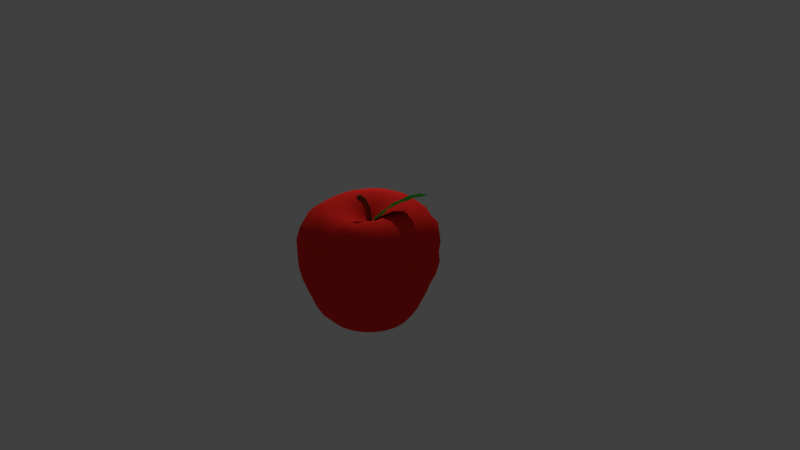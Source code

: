# Source: apple3.blend  (saved by Blender 2.78.0; exported with 4.5.12 LTS)
import bpy
from mathutils import Matrix  # noqa: F401  (used for matrix-valued properties, if any)

bpy.ops.wm.read_factory_settings(use_empty=True)
scene = bpy.context.scene
scene.name = 'Scene'

# ---- collections
col_collection_1 = bpy.data.collections.new('Collection 1'); scene.collection.children.link(col_collection_1)
col_collection_1.hide_render = True
col_collection_1.hide_viewport = True
col_collection_9 = bpy.data.collections.new('Collection 9'); scene.collection.children.link(col_collection_9)

# ---- materials (node trees are filled in below, after node groups)
mat_omena = bpy.data.materials.new('Omena')
mat_omena.alpha_threshold = 0.0
mat_omena.use_transparent_shadow = False
mat_omena.diffuse_color = (0.9699, 0.02793, 0.02136, 1.0)
mat_omena.roughness = 0.5
mat_omena.specular_intensity = 0.744
mat_lehti = bpy.data.materials.new('Lehti')
mat_lehti.alpha_threshold = 0.0
mat_lehti.use_transparent_shadow = False
mat_lehti.diffuse_color = (0.02669, 0.1845, 0.02212, 1.0)
mat_lehti.specular_color = (1.0, 0.9425, 0.855)
mat_lehti.roughness = 0.5
mat_lehti.specular_intensity = 0.2
mat_oksa = bpy.data.materials.new('oksa')
mat_oksa.alpha_threshold = 0.0
mat_oksa.use_transparent_shadow = False
mat_oksa.diffuse_color = (0.2598, 0.07428, 0.0341, 1.0)
mat_oksa.roughness = 0.5
mat_oksa.specular_intensity = 0.0

# ---- material node trees

# ---- world
world_world = bpy.data.worlds.new('World'); scene.world = world_world
world_world.color = (0.05088, 0.05088, 0.05088)
world_world.use_sun_shadow = False
world_world.sun_shadow_jitter_overblur = 0.0
world_world.cycles.sampling_method = 'MANUAL'

# ---- cameras
cam_camera = bpy.data.cameras.new('Camera')
cam_camera.clip_end = 100.0
cam_camera.lens = 35.0
cam_camera.sensor_width = 32.0
cam_camera.sensor_height = 18.0
cam_camera.ortho_scale = 7.314
cam_camera.dof.focus_distance = 0.0
cam_camera.dof.aperture_fstop = 128.0

# ---- lights
light_point = bpy.data.lights.new('Point', 'POINT')
light_point.transmission_factor = 0.0
light_point.energy = 200.0
light_point.shadow_buffer_clip_start = 0.5
light_point.shadow_soft_size = 0.1
light_point.shadow_maximum_resolution = 0.006
light_point.use_absolute_resolution = True

# ---- meshes
me_sphere_001 = bpy.data.meshes.new('Sphere.001')
me_sphere_001.from_pydata([(-1.935e-06, 0.0001259, -0.9209), (0.021, 0.1044, 0.4832), (0.05653, 0.2972, 0.5873), (0.09051, 0.4704, 0.6357), (0.1282, 0.6413, 0.6323), (0.1529, 0.7678, 0.5163), (0.1749, 0.8787, 0.374), (0.1826, 0.9112, 0.1956), (0.1752, 0.8728, 0.008358), (0.1649, 0.8183, -0.1742), (0.1544, 0.7673, -0.3537), (0.1441, 0.7251, -0.5303), (0.134, 0.6737, -0.6994), (0.1084, 0.5449, -0.8315), (0.07441, 0.3741, -0.921), (0.03651, 0.1836, -0.9212), (0.03802, 0.09454, 0.4975), (0.11, 0.2811, 0.5908), (0.1791, 0.4469, 0.6326), (0.2512, 0.604, 0.6319), (0.3004, 0.7304, 0.5205), (0.3305, 0.8004, 0.3645), (0.3451, 0.8371, 0.1908), (0.3321, 0.8031, 0.00884), (0.3219, 0.7713, -0.1745), (0.3067, 0.7322, -0.3547), (0.2844, 0.6845, -0.5287), (0.2595, 0.6301, -0.6949), (0.2124, 0.5128, -0.8311), (0.146, 0.3524, -0.9209), (0.07162, 0.173, -0.9211), (0.05523, 0.08337, 0.5062), (0.1607, 0.2556, 0.5944), (0.2618, 0.3985, 0.6432), (0.3652, 0.5448, 0.6342), (0.4311, 0.6463, 0.5129), (0.4974, 0.7455, 0.3752), (0.5015, 0.7534, 0.1937), (0.4833, 0.7205, 0.008937), (0.467, 0.6939, -0.175), (0.4555, 0.6802, -0.3587), (0.424, 0.6352, -0.5328), (0.3731, 0.5586, -0.6904), (0.3078, 0.4606, -0.8303), (0.2119, 0.3171, -0.9208), (0.104, 0.1557, -0.9211), (0.07145, 0.0714, 0.5078), (0.2055, 0.2155, 0.6031), (0.3331, 0.333, 0.6529), (0.4627, 0.4618, 0.6307), (0.5494, 0.5473, 0.5131), (0.6256, 0.6245, 0.3718), (0.645, 0.6435, 0.1942), (0.628, 0.6247, 0.007753), (0.6052, 0.6033, -0.1766), (0.5646, 0.5679, -0.3539), (0.5139, 0.5185, -0.5235), (0.4622, 0.4636, -0.6846), (0.3925, 0.3925, -0.8311), (0.2697, 0.2696, -0.9208), (0.1323, 0.1324, -0.921), (0.08576, 0.05849, 0.5015), (0.2403, 0.1689, 0.6101), (0.39, 0.2593, 0.6525), (0.5403, 0.3602, 0.6246), (0.6722, 0.4499, 0.5363), (0.7202, 0.4802, 0.3684), (0.7461, 0.4988, 0.1908), (0.7648, 0.5122, 0.006156), (0.7271, 0.4867, -0.1796), (0.6595, 0.4412, -0.3526), (0.5965, 0.3996, -0.5206), (0.5335, 0.3575, -0.6808), (0.4613, 0.3083, -0.831), (0.317, 0.2118, -0.9207), (0.1556, 0.104, -0.921), (0.09579, 0.04232, 0.4967), (0.2637, 0.1181, 0.6071), (0.4325, 0.1776, 0.6518), (0.5982, 0.2462, 0.621), (0.7292, 0.3007, 0.5199), (0.8324, 0.3448, 0.3771), (0.8425, 0.3505, 0.1949), (0.8255, 0.3432, 0.007594), (0.8003, 0.3315, -0.1781), (0.7475, 0.3092, -0.3566), (0.6758, 0.2791, -0.5242), (0.6, 0.2486, -0.6832), (0.5127, 0.2124, -0.831), (0.3522, 0.1459, -0.9205), (0.1728, 0.07165, -0.9209), (0.1015, 0.02325, 0.4983), (0.2759, 0.06347, 0.6033), (0.4587, 0.08956, 0.6551), (0.6328, 0.124, 0.6176), (0.7684, 0.1503, 0.5192), (0.86, 0.1696, 0.3705), (0.8956, 0.1755, 0.194), (0.8831, 0.1748, 0.0074), (0.859, 0.1713, -0.1788), (0.8179, 0.1644, -0.3613), (0.7465, 0.151, -0.5325), (0.6524, 0.1306, -0.6886), (0.5442, 0.1082, -0.831), (0.3739, 0.07437, -0.9204), (0.1834, 0.03655, -0.9209), (0.1045, 0.002993, 0.5043), (0.2811, 0.005826, 0.611), (0.467, -0.002095, 0.6511), (0.6388, -0.001648, 0.609), (0.7735, -0.001219, 0.5043), (0.8614, -0.002695, 0.3603), (0.9095, -0.002837, 0.1882), (0.9323, 0.004144, 0.005646), (0.8827, 0.003406, -0.1801), (0.8235, 0.001091, -0.3595), (0.7543, -0.000683, -0.5315), (0.6796, -0.0002681, -0.695), (0.5556, -3.293e-07, -0.8315), (0.3811, -1.869e-07, -0.9203), (0.187, 6.062e-05, -0.9208), (0.116, -0.02136, 0.509), (0.2748, -0.05413, 0.6118), (0.4577, -0.09381, 0.6507), (0.6261, -0.1263, 0.6082), (0.7554, -0.1507, 0.5042), (0.8269, -0.1649, 0.3508), (0.9273, -0.1852, 0.1925), (0.9059, -0.1815, 0.005795), (0.8585, -0.173, -0.1797), (0.8017, -0.1624, -0.3595), (0.7341, -0.1485, -0.5312), (0.6629, -0.133, -0.6943), (0.5449, -0.1084, -0.8315), (0.3738, -0.07434, -0.9201), (0.1834, -0.03642, -0.9208), (0.1151, -0.0489, 0.5113), (0.2566, -0.1124, 0.6023), (0.4327, -0.1823, 0.6551), (0.5935, -0.248, 0.6138), (0.7159, -0.2958, 0.5142), (0.79, -0.3266, 0.3605), (0.8649, -0.3566, 0.1922), (0.8805, -0.3684, 0.003004), (0.8169, -0.3416, -0.1808), (0.7554, -0.3153, -0.3596), (0.6888, -0.2881, -0.5296), (0.615, -0.2559, -0.6903), (0.5133, -0.2126, -0.8315), (0.352, -0.1458, -0.92), (0.1727, -0.07149, -0.9207), (0.1003, -0.07172, 0.5186), (0.2321, -0.1627, 0.6018), (0.3916, -0.2649, 0.6605), (0.5368, -0.3612, 0.6188), (0.6512, -0.4371, 0.5228), (0.7174, -0.4808, 0.3688), (0.7554, -0.5037, 0.1928), (0.7623, -0.5078, 0.006327), (0.7274, -0.4853, -0.1795), (0.6853, -0.457, -0.3602), (0.6447, -0.4284, -0.5366), (0.5687, -0.3787, -0.6957), (0.4619, -0.3086, -0.8314), (0.3167, -0.2116, -0.9198), (0.1554, -0.1038, -0.9207), (0.08093, -0.09199, 0.5294), (0.2012, -0.2059, 0.6082), (0.3332, -0.3362, 0.6581), (0.4567, -0.4604, 0.6198), (0.5477, -0.5534, 0.5169), (0.6152, -0.6187, 0.3698), (0.6543, -0.6561, 0.1951), (0.6326, -0.6339, 0.008069), (0.6063, -0.6076, -0.1768), (0.576, -0.5755, -0.3572), (0.5352, -0.5319, -0.5298), (0.4726, -0.4725, -0.6896), (0.3922, -0.3922, -0.8308), (0.2693, -0.2693, -0.9197), (0.1322, -0.1321, -0.9206), (0.06227, -0.1096, 0.5282), (0.1599, -0.2429, 0.6023), (0.2627, -0.3948, 0.6536), (0.3609, -0.5457, 0.6282), (0.4239, -0.6419, 0.51), (0.4936, -0.7406, 0.3769), (0.5018, -0.7545, 0.1929), (0.5035, -0.7593, 0.007914), (0.4818, -0.7269, -0.1776), (0.4579, -0.6877, -0.3584), (0.417, -0.6255, -0.5287), (0.3676, -0.5537, -0.688), (0.3085, -0.4617, -0.8312), (0.2116, -0.3167, -0.9196), (0.1038, -0.1553, -0.9206), (0.04323, -0.1204, 0.5153), (0.1115, -0.2717, 0.5931), (0.1829, -0.4432, 0.6547), (0.2531, -0.6161, 0.6446), (0.2977, -0.7306, 0.5265), (0.3381, -0.822, 0.3773), (0.3446, -0.8416, 0.1921), (0.3567, -0.8606, 0.006243), (0.341, -0.8256, -0.1798), (0.3166, -0.7677, -0.3592), (0.2908, -0.7056, -0.5323), (0.2591, -0.6289, -0.6942), (0.2126, -0.5133, -0.8315), (0.1457, -0.3518, -0.9196), (0.07151, -0.1726, -0.9205), (0.02459, -0.1339, 0.5044), (0.05802, -0.2934, 0.6008), (0.09341, -0.4725, 0.6493), (0.1285, -0.6506, 0.6362), (0.153, -0.773, 0.5218), (0.176, -0.8903, 0.3804), (0.1764, -0.9036, 0.194), (0.1787, -0.8972, 0.007298), (0.1713, -0.8634, -0.1788), (0.1614, -0.8151, -0.3605), (0.1532, -0.7613, -0.5374), (0.135, -0.6743, -0.6981), (0.1084, -0.5449, -0.8315), (0.07429, -0.3735, -0.9195), (0.03645, -0.1832, -0.9205), (-0.0004157, -0.1332, 0.4978), (-0.0001761, -0.303, 0.6084), (-0.0003993, -0.4813, 0.6448), (-0.0003965, -0.6572, 0.6261), (-5.42e-05, -0.7759, 0.5104), (-0.0005671, -0.9075, 0.3801), (-0.00192, -0.9232, 0.1944), (-5.907e-05, -0.9243, 0.006734), (-0.0001708, -0.8904, -0.1802), (-0.0002483, -0.8411, -0.3629), (-0.0002762, -0.7727, -0.5363), (-0.0003242, -0.6752, -0.6928), (-1.094e-08, -0.5556, -0.8315), (-1.956e-06, -0.3808, -0.9195), (-5.23e-06, -0.1868, -0.9205), (-0.02618, -0.1333, 0.4989), (-0.05829, -0.2929, 0.6002), (-0.09409, -0.4716, 0.6482), (-0.1292, -0.6498, 0.6352), (-0.1535, -0.7748, 0.5233), (-0.1765, -0.8893, 0.3802), (-0.178, -0.8974, 0.1938), (-0.1797, -0.8999, 0.00714), (-0.1722, -0.865, -0.179), (-0.1622, -0.8156, -0.3605), (-0.1537, -0.7603, -0.5371), (-0.1353, -0.6726, -0.6974), (-0.1084, -0.5449, -0.8315), (-0.07429, -0.3735, -0.9195), (-0.03646, -0.1832, -0.9205), (9.255e-05, 0.003948, 0.4027), (-0.05151, -0.1234, 0.5014), (-0.1118, -0.2715, 0.593), (-0.1836, -0.4426, 0.6542), (-0.254, -0.6164, 0.6455), (-0.3003, -0.7331, 0.5286), (-0.3408, -0.8253, 0.3778), (-0.3476, -0.8451, 0.1923), (-0.3573, -0.8603, 0.006208), (-0.3418, -0.825, -0.1798), (-0.3175, -0.7671, -0.3591), (-0.2911, -0.7043, -0.5319), (-0.2589, -0.6271, -0.6936), (-0.2126, -0.5133, -0.8315), (-0.1457, -0.3518, -0.9196), (-0.07152, -0.1726, -0.9205), (-0.08328, -0.1103, 0.512), (-0.1603, -0.2429, 0.6027), (-0.2637, -0.395, 0.6546), (-0.3623, -0.5461, 0.6299), (-0.4237, -0.6394, 0.5091), (-0.4927, -0.7375, 0.3767), (-0.5009, -0.7507, 0.1927), (-0.5037, -0.7583, 0.007877), (-0.4832, -0.7271, -0.1776), (-0.4602, -0.689, -0.3587), (-0.4178, -0.625, -0.5286), (-0.3671, -0.5515, -0.6871), (-0.3085, -0.4617, -0.8312), (-0.2116, -0.3167, -0.9196), (-0.1038, -0.1553, -0.9205), (-0.1032, -0.0948, 0.5132), (-0.2017, -0.2058, 0.6086), (-0.3343, -0.3362, 0.6593), (-0.4568, -0.4591, 0.6186), (-0.5494, -0.5537, 0.5177), (-0.6161, -0.6184, 0.3701), (-0.6551, -0.6559, 0.1952), (-0.6327, -0.6326, 0.00807), (-0.6068, -0.6067, -0.1768), (-0.5771, -0.5751, -0.3572), (-0.5358, -0.5311, -0.5297), (-0.4714, -0.4703, -0.6888), (-0.3922, -0.3922, -0.8308), (-0.2693, -0.2693, -0.9197), (-0.1322, -0.1321, -0.9206), (-0.1185, -0.07462, 0.5087), (-0.2322, -0.1621, 0.6021), (-0.3923, -0.2644, 0.6615), (-0.5363, -0.3596, 0.6169), (-0.6507, -0.4356, 0.5216), (-0.7179, -0.4801, 0.3689), (-0.7574, -0.5038, 0.1931), (-0.7617, -0.5062, 0.006345), (-0.7274, -0.484, -0.1795), (-0.6866, -0.4566, -0.3604), (-0.6461, -0.4283, -0.5368), (-0.5682, -0.3776, -0.6953), (-0.4619, -0.3086, -0.8314), (-0.3168, -0.2116, -0.9199), (-0.1554, -0.1038, -0.9206), (-0.1331, -0.04577, 0.5153), (-0.2564, -0.1117, 0.6021), (-0.4331, -0.1816, 0.6555), (-0.5937, -0.2471, 0.6134), (-0.7176, -0.2957, 0.5155), (-0.7945, -0.3268, 0.3623), (-0.8652, -0.356, 0.1925), (-0.8815, -0.3684, 0.002992), (-0.8173, -0.3409, -0.1808), (-0.7552, -0.3142, -0.3595), (-0.6887, -0.287, -0.5295), (-0.6157, -0.2554, -0.6905), (-0.5133, -0.2126, -0.8315), (-0.352, -0.1458, -0.9199), (-0.1727, -0.07148, -0.9207), (-0.1405, -0.01063, 0.5155), (-0.2789, -0.02521, 0.5973), (-0.4569, -0.09283, 0.6497), (-0.6261, -0.1255, 0.6082), (-0.7578, -0.15, 0.506), (-0.8293, -0.1647, 0.351), (-0.9258, -0.1846, 0.1917), (-0.9069, -0.1813, 0.005824), (-0.8592, -0.1725, -0.1797), (-0.8011, -0.1613, -0.3593), (-0.7312, -0.1465, -0.5303), (-0.6616, -0.1319, -0.6938), (-0.5449, -0.1084, -0.8315), (-0.3738, -0.07434, -0.9201), (-0.1834, -0.03641, -0.9208), (-0.1387, 0.02207, 0.5069), (-0.2781, 0.05841, 0.6013), (-0.465, -0.001071, 0.6484), (-0.6372, -0.0006995, 0.607), (-0.7717, -5.569e-05, 0.5019), (-0.8596, -0.002079, 0.3587), (-0.9103, -0.002367, 0.1881), (-0.9338, 0.004478, 0.00562), (-0.8829, 0.004055, -0.18), (-0.8222, 0.002066, -0.3594), (-0.7535, 0.000309, -0.5314), (-0.6808, 0.0002347, -0.6955), (-0.5556, -2.247e-07, -0.8315), (-0.3811, 2.703e-06, -0.9202), (-0.187, 6.737e-05, -0.9209), (-0.1308, 0.03715, 0.5092), (-0.2722, 0.07436, 0.6059), (-0.4568, 0.09038, 0.6501), (-0.6307, 0.1246, 0.615), (-0.77, 0.1512, 0.5185), (-0.8558, 0.1693, 0.3676), (-0.8933, 0.1759, 0.1935), (-0.8844, 0.1755, 0.007442), (-0.859, 0.1718, -0.1788), (-0.8181, 0.1652, -0.3613), (-0.7471, 0.1515, -0.5327), (-0.6538, 0.1313, -0.689), (-0.5442, 0.1083, -0.831), (-0.3739, 0.07437, -0.9204), (-0.1835, 0.03656, -0.9209), (-0.1101, 0.05019, 0.5006), (-0.2622, 0.1185, 0.6054), (-0.4309, 0.1782, 0.6503), (-0.5969, 0.2466, 0.6196), (-0.7303, 0.3019, 0.5211), (-0.8329, 0.3454, 0.3773), (-0.8421, 0.3511, 0.1949), (-0.8251, 0.3437, 0.007682), (-0.7986, 0.3317, -0.178), (-0.7475, 0.3104, -0.3568), (-0.6771, 0.2807, -0.5247), (-0.6027, 0.2508, -0.6843), (-0.5127, 0.2124, -0.831), (-0.3522, 0.1459, -0.9205), (-0.1728, 0.07165, -0.9209), (-0.08819, 0.06146, 0.4955), (-0.2389, 0.1692, 0.6088), (-0.3888, 0.2597, 0.6516), (-0.5395, 0.3605, 0.6238), (-0.6704, 0.4493, 0.5346), (-0.7191, 0.4804, 0.368), (-0.7453, 0.4992, 0.1908), (-0.7632, 0.5122, 0.006214), (-0.7255, 0.4869, -0.1795), (-0.6592, 0.4424, -0.3527), (-0.5971, 0.4011, -0.5208), (-0.5347, 0.3589, -0.6812), (-0.4612, 0.3082, -0.8309), (-0.317, 0.2118, -0.9207), (-0.1556, 0.104, -0.921), (-0.07615, 0.07664, 0.4949), (-0.2042, 0.2159, 0.6022), (-0.332, 0.3334, 0.6524), (-0.462, 0.462, 0.6301), (-0.5489, 0.5478, 0.5129), (-0.6246, 0.6245, 0.3717), (-0.6441, 0.6437, 0.1942), (-0.6282, 0.6281, 0.007694), (-0.605, 0.6057, -0.1767), (-0.5635, 0.5683, -0.3538), (-0.5131, 0.519, -0.5235), (-0.4609, 0.4633, -0.6842), (-0.3925, 0.3925, -0.8311), (-0.2696, 0.2697, -0.9208), (-0.1323, 0.1324, -0.921), (-0.06095, 0.08953, 0.4914), (-0.1587, 0.247, 0.5829), (-0.2608, 0.399, 0.6432), (-0.3646, 0.5451, 0.6341), (-0.4291, 0.6445, 0.5116), (-0.4974, 0.7463, 0.3756), (-0.5006, 0.7539, 0.1937), (-0.4825, 0.7236, 0.008914), (-0.4648, 0.6944, -0.1748), (-0.4546, 0.6807, -0.3587), (-0.424, 0.6366, -0.5331), (-0.3641, 0.5489, -0.6862), (-0.3077, 0.4606, -0.8303), (-0.2119, 0.3171, -0.9208), (-0.104, 0.1557, -0.9211), (-0.0422, 0.09925, 0.486), (-0.1089, 0.281, 0.5904), (-0.1781, 0.447, 0.6327), (-0.2505, 0.6039, 0.6315), (-0.299, 0.729, 0.519), (-0.3296, 0.8014, 0.3647), (-0.344, 0.8376, 0.1908), (-0.3299, 0.8031, 0.008841), (-0.3176, 0.7668, -0.1742), (-0.3057, 0.7345, -0.355), (-0.2836, 0.6861, -0.5289), (-0.2496, 0.6098, -0.6886), (-0.2124, 0.5128, -0.8311), (-0.146, 0.3524, -0.9209), (-0.07161, 0.173, -0.9211), (-0.02142, 0.1055, 0.4801), (-0.0554, 0.297, 0.5865), (-0.08945, 0.4701, 0.6353), (-0.1274, 0.6405, 0.6311), (-0.1515, 0.7699, 0.5184), (-0.174, 0.8796, 0.375), (-0.1816, 0.9135, 0.1955), (-0.1734, 0.8742, 0.008396), (-0.1627, 0.8194, -0.1743), (-0.1525, 0.7678, -0.3538), (-0.1428, 0.7264, -0.5305), (-0.1257, 0.6495, -0.6911), (-0.1084, 0.5449, -0.8315), (-0.07441, 0.3741, -0.9209), (-0.03651, 0.1836, -0.9211), (0.0003554, 0.1078, 0.4776), (0.0005536, 0.3053, 0.5827), (0.0004988, 0.4743, 0.6438), (0.0002441, 0.6548, 0.6338), (0.001793, 0.7883, 0.5211), (0.0003473, 0.9091, 0.3787), (0.0007887, 0.9413, 0.1956), (0.001156, 0.8932, 0.00817), (0.001213, 0.8423, -0.1757), (0.001092, 0.7883, -0.3553), (0.0009332, 0.7535, -0.5341), (0.002876, 0.6644, -0.6921), (1.232e-07, 0.5556, -0.8315), (3.537e-07, 0.3814, -0.921), (2.968e-07, 0.1872, -0.9212), (0.3412, 0.05079, 0.7484), (0.6555, 0.4073, 0.9117), (0.01515, 0.004262, 0.4277), (0.2445, 0.3221, 0.7268), (0.2607, 0.02737, 0.6563), (0.4234, 0.1269, 0.813), (0.3418, 0.3575, 0.785), (0.1731, 0.2537, 0.6494), (0.2768, 0.1829, 0.7585), (0.3072, 0.03504, 0.7149), (0.5194, 0.2245, 0.8703), (0.2816, 0.3393, 0.7464), (0.08915, 0.1566, 0.5738), (0.1546, -0.01064, 0.5589), (0.3719, 0.07766, 0.7737), (0.456, 0.3895, 0.8627), (0.2129, 0.299, 0.7014), (0.2135, 0.2194, 0.7041), (0.3568, 0.1508, 0.7944), (0.263, 0.08838, 0.7022), (0.3087, 0.2807, 0.7761), (0.4358, 0.2803, 0.8693), (0.3346, 0.06232, 0.7512), (0.1439, 0.0938, 0.619), (0.2462, 0.311, 0.7302), (0.3209, 0.04107, 0.7333), (0.6055, 0.3212, 0.9064), (0.2629, 0.331, 0.7372), (0.03381, 0.07711, 0.4979), (0.2142, 0.00919, 0.6143), (0.3994, 0.1023, 0.7948), (0.3874, 0.3687, 0.8243), (0.1906, 0.2764, 0.6738), (0.1916, 0.2382, 0.6747), (0.3208, 0.1636, 0.7814), (0.2623, 0.06011, 0.6806), (0.2924, 0.2382, 0.7718), (0.2834, 0.02918, 0.6827), (0.4667, 0.168, 0.8435), (0.3136, 0.3511, 0.7648), (0.134, 0.2104, 0.6186), (0.07015, -0.01771, 0.4858), (0.3567, 0.06384, 0.7616), (0.5645, 0.4096, 0.9002), (0.2279, 0.3108, 0.7148), (0.2317, 0.2006, 0.7316), (0.3853, 0.141, 0.8037), (0.2633, 0.1263, 0.7295), (0.3253, 0.3215, 0.7816), (0.3615, 0.281, 0.8209), (0.4773, 0.2491, 0.8679), (0.3927, 0.2085, 0.831), (0.4398, 0.3356, 0.8684), (0.2946, 0.08067, 0.7304), (0.3533, 0.06953, 0.7632), (0.3175, 0.0467, 0.7345), (0.3389, 0.1099, 0.7745), (0.1156, 0.1284, 0.6043), (0.2059, 0.08576, 0.6566), (0.1481, 0.03874, 0.5921), (0.1789, 0.1646, 0.6637), (0.2288, 0.3052, 0.7164), (0.277, 0.2949, 0.753), (0.2286, 0.2657, 0.7208), (0.2637, 0.3255, 0.739), (0.2958, 0.3235, 0.7589), (0.2582, 0.2491, 0.746), (0.207, 0.2699, 0.6974), (0.2144, 0.1418, 0.6936), (0.212, 0.05136, 0.643), (0.08326, 0.05268, 0.5467), (0.3708, 0.1052, 0.7853), (0.3387, 0.0551, 0.7495), (0.2881, 0.05174, 0.7074), (0.521, 0.3286, 0.9012), (0.4206, 0.1874, 0.836), (0.3467, 0.2262, 0.804), (0.3657, 0.3172, 0.8179), (0.3052, 0.1178, 0.7585), (0.1647, 0.1891, 0.6483), (0.2451, 0.3181, 0.728), (0.3279, 0.04448, 0.7422), (0.6305, 0.3644, 0.9089), (0.2536, 0.3266, 0.7322), (0.02255, 0.03952, 0.4638), (0.2372, 0.02146, 0.639), (0.4135, 0.1132, 0.806), (0.3635, 0.3631, 0.8038), (0.1806, 0.2664, 0.6593), (0.1806, 0.247, 0.6606), (0.2994, 0.1727, 0.7705), (0.2589, 0.03705, 0.6665), (0.2845, 0.2122, 0.7666), (0.2952, 0.032, 0.6984), (0.4965, 0.1922, 0.8501), (0.2982, 0.3453, 0.7548), (0.106, 0.1852, 0.5943), (0.1115, -0.01624, 0.5236), (0.3643, 0.07077, 0.7677), (0.5094, 0.4031, 0.8939), (0.2203, 0.3049, 0.7081), (0.221, 0.2104, 0.7177), (0.372, 0.1456, 0.7989), (0.2631, 0.1059, 0.7151), (0.3177, 0.3039, 0.7799), (0.3325, 0.2802, 0.7966), (0.4587, 0.2644, 0.8707), (0.3732, 0.1781, 0.8111), (0.4387, 0.3102, 0.8717), (0.2798, 0.08514, 0.7169), (0.3438, 0.06564, 0.7577), (0.3123, 0.0406, 0.7248), (0.3376, 0.08445, 0.7646), (0.1064, 0.1449, 0.5942), (0.1746, 0.08906, 0.6368), (0.1533, 0.01572, 0.5765), (0.1602, 0.13, 0.6418), (0.2207, 0.3021, 0.7089), (0.2612, 0.3027, 0.7422), (0.2169, 0.2422, 0.7123), (0.2548, 0.3183, 0.7349), (0.314, 0.0378, 0.7242), (0.5651, 0.2689, 0.8964), (0.2723, 0.3352, 0.7419), (0.0662, 0.1213, 0.5417), (0.1833, -0.00574, 0.5856), (0.3853, 0.09049, 0.7843), (0.4257, 0.3843, 0.8445), (0.2002, 0.2869, 0.688), (0.2002, 0.2298, 0.6882), (0.34, 0.1566, 0.7887), (0.2625, 0.07379, 0.6914), (0.3004, 0.2607, 0.7746), (0.2715, 0.02568, 0.6679), (0.4428, 0.1468, 0.8279), (0.3284, 0.3574, 0.7761), (0.1546, 0.233, 0.6358), (0.04301, -0.00548, 0.4614), (0.3489, 0.05708, 0.7553), (0.6106, 0.4085, 0.9049), (0.2359, 0.3165, 0.7211), (0.2546, 0.1934, 0.7469), (0.4095, 0.1315, 0.8106), (0.2709, 0.1541, 0.7466), (0.3341, 0.3424, 0.7843), (0.3927, 0.2809, 0.8487), (0.4944, 0.2356, 0.8673), (0.4097, 0.242, 0.8512), (0.446, 0.3607, 0.8637), (0.3107, 0.06808, 0.7432), (0.3627, 0.07363, 0.7685), (0.3227, 0.05292, 0.7441), (0.3463, 0.1303, 0.784), (0.1255, 0.1102, 0.6115), (0.2373, 0.08741, 0.6798), (0.1437, 0.06334, 0.603), (0.1977, 0.1942, 0.6857), (0.2372, 0.3081, 0.7236), (0.2929, 0.2896, 0.7648), (0.2369, 0.2883, 0.7261), (0.2727, 0.3325, 0.7428), (0.2798, 0.3247, 0.7491), (0.3111, 0.3224, 0.7694), (0.2864, 0.3094, 0.7562), (0.305, 0.3372, 0.7614), (0.2414, 0.259, 0.7342), (0.2738, 0.2443, 0.7583), (0.2474, 0.2278, 0.7414), (0.2663, 0.2741, 0.751), (0.1987, 0.2732, 0.6855), (0.2185, 0.2669, 0.7103), (0.1993, 0.2539, 0.686), (0.2182, 0.288, 0.7078), (0.1938, 0.1529, 0.6774), (0.2391, 0.1331, 0.711), (0.2099, 0.113, 0.6731), (0.2214, 0.172, 0.7143), (0.18, 0.04252, 0.618), (0.2393, 0.05561, 0.661), (0.2162, 0.03839, 0.6349), (0.2081, 0.06591, 0.6496), (0.06151, 0.06693, 0.5286), (0.1146, 0.04337, 0.5647), (0.07603, 0.01817, 0.5209), (0.09706, 0.09047, 0.574), (0.3558, 0.105, 0.782), (0.3851, 0.1039, 0.79), (0.3617, 0.08745, 0.7748), (0.3824, 0.1208, 0.796), (0.3248, 0.04938, 0.7433), (0.3476, 0.05922, 0.7558), (0.3266, 0.04657, 0.7427), (0.3459, 0.06207, 0.7567), (0.2757, 0.05167, 0.6913), (0.3025, 0.04862, 0.7211), (0.2855, 0.04016, 0.695), (0.2925, 0.06134, 0.7176), (0.4824, 0.3349, 0.888), (0.5688, 0.3276, 0.9039), (0.5015, 0.2888, 0.8862), (0.5464, 0.3723, 0.9049), (0.4076, 0.1969, 0.8354), (0.4389, 0.1788, 0.8394), (0.4013, 0.1635, 0.8182), (0.4536, 0.2178, 0.8539), (0.3191, 0.2335, 0.7878), (0.3707, 0.2173, 0.818), (0.3349, 0.1947, 0.7921), (0.3551, 0.2558, 0.8148), (0.3469, 0.323, 0.8015), (0.3974, 0.3271, 0.8465), (0.3633, 0.3011, 0.8204), (0.3788, 0.3468, 0.8237), (0.2812, 0.1198, 0.7453), (0.3224, 0.1144, 0.7671), (0.2954, 0.09766, 0.7446), (0.3115, 0.1387, 0.7708), (0.1463, 0.1993, 0.6327), (0.1719, 0.178, 0.6558), (0.137, 0.1596, 0.6271), (0.1764, 0.2144, 0.6599), (0.2363, 0.3145, 0.7217), (0.2543, 0.3219, 0.7337), (0.2367, 0.3117, 0.7225), (0.2539, 0.3247, 0.7328), (0.2632, 0.3287, 0.738), (0.2456, 0.315, 0.729), (0.2283, 0.3084, 0.7155), (0.1912, 0.2045, 0.6743), (0.148, 0.1459, 0.6351), (0.1173, 0.1714, 0.6079), (0.33, 0.1333, 0.7794), (0.3174, 0.09497, 0.7555), (0.2806, 0.1018, 0.7304), (0.4017, 0.3466, 0.8434), (0.3928, 0.3051, 0.8497), (0.3371, 0.2968, 0.7961), (0.384, 0.2503, 0.836), (0.3568, 0.1859, 0.8024), (0.3099, 0.2037, 0.78), (0.4727, 0.2069, 0.854), (0.4232, 0.1549, 0.8267), (0.3866, 0.1702, 0.8156), (0.5892, 0.3682, 0.9058), (0.5264, 0.2765, 0.8887), (0.4737, 0.3017, 0.884), (0.3067, 0.0584, 0.7321), (0.2986, 0.04001, 0.7098), (0.2725, 0.04038, 0.6811), (0.3552, 0.06633, 0.7623), (0.3401, 0.05258, 0.7488), (0.3194, 0.04352, 0.7338), (0.3972, 0.1177, 0.8005), (0.3735, 0.08907, 0.7796), (0.3496, 0.08601, 0.7698), (0.1155, 0.07412, 0.5873), (0.1162, 0.01695, 0.5496), (0.0472, 0.02802, 0.4937), (0.2383, 0.07047, 0.6699), (0.2416, 0.04341, 0.6519), (0.1867, 0.02639, 0.6076), (0.2414, 0.1609, 0.7297), (0.2382, 0.1081, 0.6934), (0.1814, 0.12, 0.6564), (0.2273, 0.2883, 0.7171), (0.2085, 0.2478, 0.6993), (0.1902, 0.26, 0.6728), (0.2831, 0.2643, 0.7614), (0.2635, 0.2204, 0.7546), (0.2355, 0.2344, 0.7279), (0.3197, 0.3396, 0.7726), (0.3023, 0.3068, 0.7672), (0.2704, 0.3137, 0.746), (0.2891, 0.3351, 0.752), (0.2515, 0.28, 0.7388), (0.2094, 0.2877, 0.6987), (0.2067, 0.1835, 0.6996), (0.1752, 0.06273, 0.6276), (0.0849, 0.1079, 0.5613), (0.3602, 0.1285, 0.7888), (0.3369, 0.05835, 0.7502), (0.2776, 0.07274, 0.7056), (0.4885, 0.3643, 0.8895), (0.4302, 0.2281, 0.8559), (0.3262, 0.259, 0.7938), (0.354, 0.3409, 0.8017), (0.2922, 0.1453, 0.7593), (0.1661, 0.2234, 0.649), (0.2447, 0.3205, 0.7273), (-0.0006127, -0.1729, 0.8119), (-0.007594, -0.02492, 0.4001), (-0.02225, -0.1707, 0.8201), (-0.02963, -0.01776, 0.4001), (-0.03518, -0.1614, 0.8374), (-0.04324, 0.0009775, 0.4001), (-0.03447, -0.1485, 0.8572), (-0.04324, 0.02414, 0.4), (-0.02037, -0.1369, 0.8719), (-0.02963, 0.04288, 0.4), (0.001707, -0.1311, 0.8759), (-0.007594, 0.05004, 0.4), (0.02335, -0.1333, 0.8677), (0.01444, 0.04288, 0.4), (0.03628, -0.1426, 0.8504), (0.02805, 0.02414, 0.4), (0.03556, -0.1555, 0.8306), (0.02805, 0.0009774, 0.4001), (0.02147, -0.167, 0.8159), (0.01444, -0.01776, 0.4001), (-0.01143, -0.1718, 0.816), (-0.01861, -0.02134, 0.4001), (-0.007768, -0.04392, 0.631), (-0.02979, -0.037, 0.633), (-0.02872, -0.166, 0.8288), (-0.03643, -0.008393, 0.4001), (-0.04339, -0.01892, 0.6382), (-0.03482, -0.1549, 0.8473), (-0.04324, 0.01256, 0.4), (-0.04336, 0.003418, 0.6445), (-0.02742, -0.1427, 0.8645), (-0.03643, 0.03351, 0.4), (-0.02973, 0.02148, 0.6495), (-0.009334, -0.134, 0.8739), (-0.01861, 0.04646, 0.4), (-0.007691, 0.02837, 0.6514), (0.01253, -0.1322, 0.8718), (0.003421, 0.04646, 0.4), (0.01433, 0.02146, 0.6495), (0.02981, -0.1379, 0.859), (0.02125, 0.03351, 0.4), (0.02793, 0.003375, 0.6443), (0.03592, -0.149, 0.8405), (0.02805, 0.01256, 0.4), (0.02791, -0.01897, 0.638), (0.02852, -0.1613, 0.8233), (0.02125, -0.008393, 0.4001), (0.01427, -0.03703, 0.633), (0.01043, -0.17, 0.8139), (0.003421, -0.02134, 0.4001), (0.003252, -0.04048, 0.632), (0.02109, -0.028, 0.6355), (0.02792, -0.007795, 0.6412), (0.02113, 0.01242, 0.6469), (0.003321, 0.02492, 0.6504), (-0.01871, 0.02493, 0.6505), (-0.03655, 0.01245, 0.647), (-0.04338, -0.007752, 0.6413), (-0.03659, -0.02796, 0.6356), (-0.01878, -0.04046, 0.632), (-0.01684, -0.1712, 0.8181), (-0.0131, -0.02313, 0.4001), (-0.007594, -0.02477, 0.5177), (-0.02964, -0.09277, 0.7503), (-0.03195, -0.1637, 0.8331), (-0.03303, -0.01308, 0.4001), (-0.04323, -0.07794, 0.7621), (-0.03464, -0.1517, 0.8522), (-0.04324, 0.006769, 0.4), (-0.04319, -0.05961, 0.7767), (-0.0239, -0.1398, 0.8682), (-0.03984, 0.02883, 0.4), (-0.02955, -0.0448, 0.7884), (-0.003813, -0.1325, 0.8749), (-0.02412, 0.04467, 0.4), (-0.007505, -0.03915, 0.7929), (0.01794, -0.1327, 0.8697), (-0.002086, 0.04825, 0.4), (0.01452, -0.04483, 0.7884), (0.03304, -0.1402, 0.8547), (0.01784, 0.0382, 0.4), (0.0281, -0.05966, 0.7766), (0.03574, -0.1523, 0.8356), (0.02805, 0.01835, 0.4), (0.02807, -0.07798, 0.762), (0.02499, -0.1642, 0.8196), (0.02465, -0.003708, 0.4001), (0.01442, -0.09279, 0.7502), (0.004908, -0.1714, 0.8129), (0.008929, -0.01955, 0.4001), (-0.006023, -0.1723, 0.814), (-0.02412, -0.01955, 0.4001), (-0.007617, -0.09844, 0.7457), (-0.02963, -0.01761, 0.5177), (-0.02548, -0.1684, 0.8245), (-0.03984, -0.003708, 0.4001), (-0.04324, 0.001127, 0.5177), (-0.035, -0.1582, 0.8424), (-0.04324, 0.01835, 0.4), (-0.04324, 0.02429, 0.5176), (-0.03094, -0.1456, 0.8609), (-0.03303, 0.0382, 0.4), (-0.02963, 0.04303, 0.5176), (-0.01485, -0.1354, 0.8729), (-0.0131, 0.04825, 0.4), (-0.007594, 0.05019, 0.5176), (0.007117, -0.1316, 0.8738), (0.008929, 0.04467, 0.4), (0.01444, 0.04303, 0.5176), (0.02658, -0.1356, 0.8634), (0.02465, 0.02883, 0.4), (0.02805, 0.02429, 0.5176), (0.0361, -0.1458, 0.8455), (0.02805, 0.006769, 0.4), (0.02805, 0.001127, 0.5177), (0.03204, -0.1584, 0.827), (0.01784, -0.01308, 0.4001), (0.01444, -0.01761, 0.5177), (0.01595, -0.1685, 0.8149), (-0.002086, -0.02313, 0.4001), (-0.002258, -0.0422, 0.6315), (0.008761, -0.03875, 0.6325), (0.003404, -0.09562, 0.748), (0.003421, -0.02119, 0.5177), (0.01768, -0.03251, 0.6342), (0.0245, -0.02348, 0.6368), (0.02125, -0.08539, 0.7561), (0.02125, -0.008244, 0.5177), (0.02791, -0.01338, 0.6396), (0.02792, -0.00221, 0.6428), (0.02809, -0.06882, 0.7693), (0.02805, 0.01271, 0.5177), (0.02453, 0.007895, 0.6456), (0.01773, 0.01694, 0.6482), (0.02131, -0.05224, 0.7825), (0.02125, 0.03366, 0.5176), (0.008827, 0.02319, 0.65), (-0.002185, 0.02664, 0.6509), (0.003505, -0.04199, 0.7906), (0.003421, 0.04661, 0.5176), (-0.0132, 0.02665, 0.651), (-0.02422, 0.02321, 0.65), (-0.01853, -0.04198, 0.7907), (-0.01861, 0.04661, 0.5176), (-0.03314, 0.01697, 0.6483), (-0.03996, 0.007935, 0.6457), (-0.03637, -0.05221, 0.7826), (-0.03643, 0.03366, 0.5176), (-0.04337, -0.002167, 0.6429), (-0.04338, -0.01334, 0.6397), (-0.04321, -0.06878, 0.7694), (-0.04324, 0.01271, 0.5177), (-0.03999, -0.02344, 0.6369), (-0.03319, -0.03248, 0.6343), (-0.03643, -0.08535, 0.7562), (-0.03643, -0.008244, 0.5177), (-0.02429, -0.03873, 0.6325), (-0.01327, -0.04219, 0.6315), (-0.01863, -0.09561, 0.748), (-0.01861, -0.02119, 0.5177), (-0.0131, -0.02298, 0.5177), (-0.01312, -0.09702, 0.7469), (-0.02413, -0.09419, 0.7491), (-0.03303, -0.01293, 0.5177), (-0.03303, -0.08906, 0.7532), (-0.03983, -0.08164, 0.7591), (-0.04324, 0.006918, 0.5177), (-0.04322, -0.07336, 0.7657), (-0.0432, -0.06419, 0.773), (-0.03984, 0.02898, 0.5176), (-0.03978, -0.05591, 0.7796), (-0.03296, -0.0485, 0.7855), (-0.02412, 0.04482, 0.5176), (-0.02404, -0.04339, 0.7896), (-0.01302, -0.04056, 0.7918), (-0.002086, 0.0484, 0.5176), (-0.002, -0.04057, 0.7918), (0.00901, -0.04341, 0.7895), (0.01784, 0.03835, 0.5176), (0.01791, -0.04853, 0.7854), (0.02471, -0.05595, 0.7795), (0.02805, 0.0185, 0.5176), (0.02809, -0.06424, 0.7729), (0.02808, -0.0734, 0.7656), (0.02465, -0.003559, 0.5177), (0.02466, -0.08168, 0.759), (0.01784, -0.08909, 0.7531), (0.008929, -0.0194, 0.5177), (0.008914, -0.09421, 0.7491), (-0.002107, -0.09703, 0.7468), (-0.002086, -0.02298, 0.5177), (0.01784, -0.01293, 0.5177), (0.02805, 0.006918, 0.5177), (0.02465, 0.02898, 0.5176), (0.008929, 0.04482, 0.5176), (-0.0131, 0.0484, 0.5176), (-0.03303, 0.03835, 0.5176), (-0.04324, 0.0185, 0.5176), (-0.03984, -0.003559, 0.5177), (-0.02412, -0.0194, 0.5177)], [], [(469, 468, 2, 3), (477, 476, 10, 11), (470, 469, 3, 4), (478, 477, 11, 12), (471, 470, 4, 5), (479, 478, 12, 13), (472, 471, 5, 6), (480, 479, 13, 14), (473, 472, 6, 7), (481, 480, 14, 15), (474, 473, 7, 8), (467, 256, 1), (0, 481, 15), (475, 474, 8, 9), (468, 467, 1, 2), (476, 475, 9, 10), (2, 1, 16, 17), (10, 9, 24, 25), (3, 2, 17, 18), (11, 10, 25, 26), (4, 3, 18, 19), (12, 11, 26, 27), (5, 4, 19, 20), (13, 12, 27, 28), (6, 5, 20, 21), (14, 13, 28, 29), (7, 6, 21, 22), (15, 14, 29, 30), (8, 7, 22, 23), (1, 256, 16), (0, 15, 30), (9, 8, 23, 24), (21, 20, 35, 36), (29, 28, 43, 44), (22, 21, 36, 37), (30, 29, 44, 45), (23, 22, 37, 38), (16, 256, 31), (0, 30, 45), (24, 23, 38, 39), (17, 16, 31, 32), (25, 24, 39, 40), (18, 17, 32, 33), (26, 25, 40, 41), (19, 18, 33, 34), (27, 26, 41, 42), (20, 19, 34, 35), (28, 27, 42, 43), (40, 39, 54, 55), (33, 32, 47, 48), (41, 40, 55, 56), (34, 33, 48, 49), (42, 41, 56, 57), (35, 34, 49, 50), (43, 42, 57, 58), (36, 35, 50, 51), (44, 43, 58, 59), (37, 36, 51, 52), (45, 44, 59, 60), (38, 37, 52, 53), (31, 256, 46), (0, 45, 60), (39, 38, 53, 54), (32, 31, 46, 47), (59, 58, 73, 74), (52, 51, 66, 67), (60, 59, 74, 75), (53, 52, 67, 68), (46, 256, 61), (0, 60, 75), (54, 53, 68, 69), (47, 46, 61, 62), (55, 54, 69, 70), (48, 47, 62, 63), (56, 55, 70, 71), (49, 48, 63, 64), (57, 56, 71, 72), (50, 49, 64, 65), (58, 57, 72, 73), (51, 50, 65, 66), (63, 62, 77, 78), (71, 70, 85, 86), (64, 63, 78, 79), (72, 71, 86, 87), (65, 64, 79, 80), (73, 72, 87, 88), (66, 65, 80, 81), (74, 73, 88, 89), (67, 66, 81, 82), (75, 74, 89, 90), (68, 67, 82, 83), (61, 256, 76), (0, 75, 90), (69, 68, 83, 84), (62, 61, 76, 77), (70, 69, 84, 85), (82, 81, 96, 97), (90, 89, 104, 105), (83, 82, 97, 98), (76, 256, 91), (0, 90, 105), (84, 83, 98, 99), (77, 76, 91, 92), (85, 84, 99, 100), (78, 77, 92, 93), (86, 85, 100, 101), (79, 78, 93, 94), (87, 86, 101, 102), (80, 79, 94, 95), (88, 87, 102, 103), (81, 80, 95, 96), (89, 88, 103, 104), (101, 100, 115, 116), (94, 93, 108, 109), (102, 101, 116, 117), (95, 94, 109, 110), (103, 102, 117, 118), (96, 95, 110, 111), (104, 103, 118, 119), (97, 96, 111, 112), (105, 104, 119, 120), (98, 97, 112, 113), (91, 256, 106), (0, 105, 120), (99, 98, 113, 114), (92, 91, 106, 107), (100, 99, 114, 115), (93, 92, 107, 108), (120, 119, 134, 135), (113, 112, 127, 128), (106, 256, 121), (0, 120, 135), (114, 113, 128, 129), (107, 106, 121, 122), (115, 114, 129, 130), (108, 107, 122, 123), (116, 115, 130, 131), (109, 108, 123, 124), (117, 116, 131, 132), (110, 109, 124, 125), (118, 117, 132, 133), (111, 110, 125, 126), (119, 118, 133, 134), (112, 111, 126, 127), (132, 131, 146, 147), (125, 124, 139, 140), (133, 132, 147, 148), (126, 125, 140, 141), (134, 133, 148, 149), (127, 126, 141, 142), (135, 134, 149, 150), (128, 127, 142, 143), (121, 256, 136), (0, 135, 150), (129, 128, 143, 144), (122, 121, 136, 137), (130, 129, 144, 145), (123, 122, 137, 138), (131, 130, 145, 146), (124, 123, 138, 139), (136, 256, 151), (0, 150, 165), (144, 143, 158, 159), (137, 136, 151, 152), (145, 144, 159, 160), (138, 137, 152, 153), (146, 145, 160, 161), (139, 138, 153, 154), (147, 146, 161, 162), (140, 139, 154, 155), (148, 147, 162, 163), (141, 140, 155, 156), (149, 148, 163, 164), (142, 141, 156, 157), (150, 149, 164, 165), (143, 142, 157, 158), (155, 154, 169, 170), (163, 162, 177, 178), (156, 155, 170, 171), (164, 163, 178, 179), (157, 156, 171, 172), (165, 164, 179, 180), (158, 157, 172, 173), (151, 256, 166), (0, 165, 180), (159, 158, 173, 174), (152, 151, 166, 167), (160, 159, 174, 175), (153, 152, 167, 168), (161, 160, 175, 176), (154, 153, 168, 169), (162, 161, 176, 177), (174, 173, 188, 189), (167, 166, 181, 182), (175, 174, 189, 190), (168, 167, 182, 183), (176, 175, 190, 191), (169, 168, 183, 184), (177, 176, 191, 192), (170, 169, 184, 185), (178, 177, 192, 193), (171, 170, 185, 186), (179, 178, 193, 194), (172, 171, 186, 187), (180, 179, 194, 195), (173, 172, 187, 188), (166, 256, 181), (0, 180, 195), (193, 192, 207, 208), (186, 185, 200, 201), (194, 193, 208, 209), (187, 186, 201, 202), (195, 194, 209, 210), (188, 187, 202, 203), (181, 256, 196), (0, 195, 210), (189, 188, 203, 204), (182, 181, 196, 197), (190, 189, 204, 205), (183, 182, 197, 198), (191, 190, 205, 206), (184, 183, 198, 199), (192, 191, 206, 207), (185, 184, 199, 200), (197, 196, 211, 212), (205, 204, 219, 220), (198, 197, 212, 213), (206, 205, 220, 221), (199, 198, 213, 214), (207, 206, 221, 222), (200, 199, 214, 215), (208, 207, 222, 223), (201, 200, 215, 216), (209, 208, 223, 224), (202, 201, 216, 217), (210, 209, 224, 225), (203, 202, 217, 218), (196, 256, 211), (0, 210, 225), (204, 203, 218, 219), (216, 215, 230, 231), (224, 223, 238, 239), (217, 216, 231, 232), (225, 224, 239, 240), (218, 217, 232, 233), (211, 256, 226), (0, 225, 240), (219, 218, 233, 234), (212, 211, 226, 227), (220, 219, 234, 235), (213, 212, 227, 228), (221, 220, 235, 236), (214, 213, 228, 229), (222, 221, 236, 237), (215, 214, 229, 230), (223, 222, 237, 238), (235, 234, 249, 250), (228, 227, 242, 243), (236, 235, 250, 251), (229, 228, 243, 244), (237, 236, 251, 252), (230, 229, 244, 245), (238, 237, 252, 253), (231, 230, 245, 246), (239, 238, 253, 254), (232, 231, 246, 247), (240, 239, 254, 255), (233, 232, 247, 248), (226, 256, 241), (0, 240, 255), (234, 233, 248, 249), (227, 226, 241, 242), (254, 253, 269, 270), (247, 246, 262, 263), (255, 254, 270, 271), (248, 247, 263, 264), (241, 256, 257), (0, 255, 271), (249, 248, 264, 265), (242, 241, 257, 258), (250, 249, 265, 266), (243, 242, 258, 259), (251, 250, 266, 267), (244, 243, 259, 260), (252, 251, 267, 268), (245, 244, 260, 261), (253, 252, 268, 269), (246, 245, 261, 262), (267, 266, 281, 282), (260, 259, 274, 275), (268, 267, 282, 283), (261, 260, 275, 276), (269, 268, 283, 284), (262, 261, 276, 277), (270, 269, 284, 285), (263, 262, 277, 278), (271, 270, 285, 286), (264, 263, 278, 279), (257, 256, 272), (0, 271, 286), (265, 264, 279, 280), (258, 257, 272, 273), (266, 265, 280, 281), (259, 258, 273, 274), (286, 285, 300, 301), (279, 278, 293, 294), (272, 256, 287), (0, 286, 301), (280, 279, 294, 295), (273, 272, 287, 288), (281, 280, 295, 296), (274, 273, 288, 289), (282, 281, 296, 297), (275, 274, 289, 290), (283, 282, 297, 298), (276, 275, 290, 291), (284, 283, 298, 299), (277, 276, 291, 292), (285, 284, 299, 300), (278, 277, 292, 293), (290, 289, 304, 305), (298, 297, 312, 313), (291, 290, 305, 306), (299, 298, 313, 314), (292, 291, 306, 307), (300, 299, 314, 315), (293, 292, 307, 308), (301, 300, 315, 316), (294, 293, 308, 309), (287, 256, 302), (0, 301, 316), (295, 294, 309, 310), (288, 287, 302, 303), (296, 295, 310, 311), (289, 288, 303, 304), (297, 296, 311, 312), (309, 308, 323, 324), (302, 256, 317), (0, 316, 331), (310, 309, 324, 325), (303, 302, 317, 318), (311, 310, 325, 326), (304, 303, 318, 319), (312, 311, 326, 327), (305, 304, 319, 320), (313, 312, 327, 328), (306, 305, 320, 321), (314, 313, 328, 329), (307, 306, 321, 322), (315, 314, 329, 330), (308, 307, 322, 323), (316, 315, 330, 331), (328, 327, 342, 343), (321, 320, 335, 336), (329, 328, 343, 344), (322, 321, 336, 337), (330, 329, 344, 345), (323, 322, 337, 338), (331, 330, 345, 346), (324, 323, 338, 339), (317, 256, 332), (0, 331, 346), (325, 324, 339, 340), (318, 317, 332, 333), (326, 325, 340, 341), (319, 318, 333, 334), (327, 326, 341, 342), (320, 319, 334, 335), (332, 256, 347), (0, 346, 361), (340, 339, 354, 355), (333, 332, 347, 348), (341, 340, 355, 356), (334, 333, 348, 349), (342, 341, 356, 357), (335, 334, 349, 350), (343, 342, 357, 358), (336, 335, 350, 351), (344, 343, 358, 359), (337, 336, 351, 352), (345, 344, 359, 360), (338, 337, 352, 353), (346, 345, 360, 361), (339, 338, 353, 354), (351, 350, 365, 366), (359, 358, 373, 374), (352, 351, 366, 367), (360, 359, 374, 375), (353, 352, 367, 368), (361, 360, 375, 376), (354, 353, 368, 369), (347, 256, 362), (0, 361, 376), (355, 354, 369, 370), (348, 347, 362, 363), (356, 355, 370, 371), (349, 348, 363, 364), (357, 356, 371, 372), (350, 349, 364, 365), (358, 357, 372, 373), (370, 369, 384, 385), (363, 362, 377, 378), (371, 370, 385, 386), (364, 363, 378, 379), (372, 371, 386, 387), (365, 364, 379, 380), (373, 372, 387, 388), (366, 365, 380, 381), (374, 373, 388, 389), (367, 366, 381, 382), (375, 374, 389, 390), (368, 367, 382, 383), (376, 375, 390, 391), (369, 368, 383, 384), (362, 256, 377), (0, 376, 391), (389, 388, 403, 404), (382, 381, 396, 397), (390, 389, 404, 405), (383, 382, 397, 398), (391, 390, 405, 406), (384, 383, 398, 399), (377, 256, 392), (0, 391, 406), (385, 384, 399, 400), (378, 377, 392, 393), (386, 385, 400, 401), (379, 378, 393, 394), (387, 386, 401, 402), (380, 379, 394, 395), (388, 387, 402, 403), (381, 380, 395, 396), (401, 400, 415, 416), (394, 393, 408, 409), (402, 401, 416, 417), (395, 394, 409, 410), (403, 402, 417, 418), (396, 395, 410, 411), (404, 403, 418, 419), (397, 396, 411, 412), (405, 404, 419, 420), (398, 397, 412, 413), (406, 405, 420, 421), (399, 398, 413, 414), (392, 256, 407), (0, 406, 421), (400, 399, 414, 415), (393, 392, 407, 408), (420, 419, 434, 435), (413, 412, 427, 428), (421, 420, 435, 436), (414, 413, 428, 429), (407, 256, 422), (0, 421, 436), (415, 414, 429, 430), (408, 407, 422, 423), (416, 415, 430, 431), (409, 408, 423, 424), (417, 416, 431, 432), (410, 409, 424, 425), (418, 417, 432, 433), (411, 410, 425, 426), (419, 418, 433, 434), (412, 411, 426, 427), (424, 423, 438, 439), (432, 431, 446, 447), (425, 424, 439, 440), (433, 432, 447, 448), (426, 425, 440, 441), (434, 433, 448, 449), (427, 426, 441, 442), (435, 434, 449, 450), (428, 427, 442, 443), (436, 435, 450, 451), (429, 428, 443, 444), (422, 256, 437), (0, 436, 451), (430, 429, 444, 445), (423, 422, 437, 438), (431, 430, 445, 446), (443, 442, 457, 458), (451, 450, 465, 466), (444, 443, 458, 459), (437, 256, 452), (0, 451, 466), (445, 444, 459, 460), (438, 437, 452, 453), (446, 445, 460, 461), (439, 438, 453, 454), (447, 446, 461, 462), (440, 439, 454, 455), (448, 447, 462, 463), (441, 440, 455, 456), (449, 448, 463, 464), (442, 441, 456, 457), (450, 449, 464, 465), (462, 461, 476, 477), (455, 454, 469, 470), (463, 462, 477, 478), (456, 455, 470, 471), (464, 463, 478, 479), (457, 456, 471, 472), (465, 464, 479, 480), (458, 457, 472, 473), (466, 465, 480, 481), (459, 458, 473, 474), (452, 256, 467), (0, 466, 481), (460, 459, 474, 475), (453, 452, 467, 468), (461, 460, 475, 476), (454, 453, 468, 469), (770, 565, 485, 622), (769, 571, 489, 618), (768, 572, 490, 625), (767, 569, 488, 626), (766, 587, 502, 614), (765, 588, 503, 629), (764, 581, 497, 630), (763, 591, 501, 613), (762, 592, 504, 633), (761, 584, 500, 634), (760, 595, 494, 606), (759, 596, 505, 637), (758, 583, 499, 638), (757, 599, 498, 610), (756, 600, 506, 641), (755, 577, 493, 642), (754, 643, 546, 602), (753, 644, 547, 645), (752, 617, 521, 646), (751, 647, 545, 601), (750, 648, 548, 649), (749, 640, 544, 650), (748, 651, 514, 570), (747, 652, 549, 653), (746, 639, 543, 654), (745, 655, 542, 598), (744, 656, 550, 657), (743, 623, 527, 658), (742, 659, 541, 597), (741, 660, 551, 661), (740, 636, 540, 662), (739, 663, 510, 566), (738, 664, 552, 665), (737, 635, 539, 666), (736, 667, 538, 594), (735, 668, 553, 669), (734, 624, 528, 670), (733, 671, 537, 593), (732, 672, 554, 673), (731, 632, 536, 674), (730, 675, 517, 573), (729, 676, 555, 677), (728, 631, 535, 678), (727, 679, 534, 590), (726, 680, 556, 681), (725, 621, 525, 682), (724, 683, 533, 589), (723, 684, 557, 685), (722, 628, 532, 686), (721, 687, 518, 574), (720, 688, 558, 689), (719, 627, 531, 690), (718, 691, 530, 586), (717, 692, 559, 693), (716, 609, 513, 694), (715, 695, 529, 585), (714, 696, 560, 697), (713, 612, 516, 698), (712, 699, 522, 578), (711, 700, 561, 701), (710, 611, 515, 702), (709, 703, 526, 582), (708, 704, 562, 705), (707, 605, 509, 706), (704, 707, 706, 562), (546, 642, 707, 704), (642, 493, 605, 707), (639, 708, 705, 543), (506, 602, 708, 639), (602, 546, 704, 708), (599, 709, 582, 498), (543, 705, 709, 599), (705, 562, 703, 709), (700, 710, 702, 561), (542, 638, 710, 700), (638, 499, 611, 710), (635, 711, 701, 539), (505, 598, 711, 635), (598, 542, 700, 711), (595, 712, 578, 494), (539, 701, 712, 595), (701, 561, 699, 712), (696, 713, 698, 560), (538, 634, 713, 696), (634, 500, 612, 713), (631, 714, 697, 535), (504, 594, 714, 631), (594, 538, 696, 714), (591, 715, 585, 501), (535, 697, 715, 591), (697, 560, 695, 715), (692, 716, 694, 559), (534, 630, 716, 692), (630, 497, 609, 716), (627, 717, 693, 531), (503, 590, 717, 627), (590, 534, 692, 717), (587, 718, 586, 502), (531, 693, 718, 587), (693, 559, 691, 718), (688, 719, 690, 558), (533, 629, 719, 688), (629, 503, 627, 719), (612, 720, 689, 516), (500, 589, 720, 612), (589, 533, 688, 720), (572, 721, 574, 490), (516, 689, 721, 572), (689, 558, 687, 721), (684, 722, 686, 557), (520, 576, 722, 684), (576, 492, 628, 722), (624, 723, 685, 528), (487, 616, 723, 624), (616, 520, 684, 723), (584, 724, 589, 500), (528, 685, 724, 584), (685, 557, 683, 724), (680, 725, 682, 556), (508, 564, 725, 680), (564, 483, 621, 725), (628, 726, 681, 532), (492, 604, 726, 628), (604, 508, 680, 726), (588, 727, 590, 503), (532, 681, 727, 588), (681, 556, 679, 727), (676, 728, 678, 555), (537, 633, 728, 676), (633, 504, 631, 728), (575, 729, 677, 519), (491, 593, 729, 575), (593, 537, 676, 729), (615, 730, 573, 486), (519, 677, 730, 615), (677, 555, 675, 730), (672, 731, 674, 554), (524, 580, 731, 672), (580, 496, 632, 731), (563, 732, 673, 507), (482, 620, 732, 563), (620, 524, 672, 732), (603, 733, 593, 491), (507, 673, 733, 603), (673, 554, 671, 733), (668, 734, 670, 553), (512, 568, 734, 668), (568, 487, 624, 734), (632, 735, 669, 536), (496, 608, 735, 632), (608, 512, 668, 735), (592, 736, 594, 504), (536, 669, 736, 592), (669, 553, 667, 736), (664, 737, 666, 552), (541, 637, 737, 664), (637, 505, 635, 737), (579, 738, 665, 523), (495, 597, 738, 579), (597, 541, 664, 738), (619, 739, 566, 484), (523, 665, 739, 619), (665, 552, 663, 739), (660, 740, 662, 551), (517, 613, 740, 660), (613, 501, 636, 740), (567, 741, 661, 511), (486, 573, 741, 567), (573, 517, 660, 741), (607, 742, 597, 495), (511, 661, 742, 607), (661, 551, 659, 742), (656, 743, 658, 550), (529, 625, 743, 656), (625, 490, 623, 743), (636, 744, 657, 540), (501, 585, 744, 636), (585, 529, 656, 744), (596, 745, 598, 505), (540, 657, 745, 596), (657, 550, 655, 745), (652, 746, 654, 549), (545, 641, 746, 652), (641, 506, 639, 746), (611, 747, 653, 515), (499, 601, 747, 611), (601, 545, 652, 747), (571, 748, 570, 489), (515, 653, 748, 571), (653, 549, 651, 748), (648, 749, 650, 548), (518, 614, 749, 648), (614, 502, 640, 749), (623, 750, 649, 527), (490, 574, 750, 623), (574, 518, 648, 750), (583, 751, 601, 499), (527, 649, 751, 583), (649, 548, 647, 751), (644, 752, 646, 547), (530, 626, 752, 644), (626, 488, 617, 752), (640, 753, 645, 544), (502, 586, 753, 640), (586, 530, 644, 753), (600, 754, 602, 506), (544, 645, 754, 600), (645, 547, 643, 754), (643, 755, 642, 546), (547, 646, 755, 643), (646, 521, 577, 755), (647, 756, 641, 545), (548, 650, 756, 647), (650, 544, 600, 756), (651, 757, 610, 514), (549, 654, 757, 651), (654, 543, 599, 757), (655, 758, 638, 542), (550, 658, 758, 655), (658, 527, 583, 758), (659, 759, 637, 541), (551, 662, 759, 659), (662, 540, 596, 759), (663, 760, 606, 510), (552, 666, 760, 663), (666, 539, 595, 760), (667, 761, 634, 538), (553, 670, 761, 667), (670, 528, 584, 761), (671, 762, 633, 537), (554, 674, 762, 671), (674, 536, 592, 762), (675, 763, 613, 517), (555, 678, 763, 675), (678, 535, 591, 763), (679, 764, 630, 534), (556, 682, 764, 679), (682, 525, 581, 764), (683, 765, 629, 533), (557, 686, 765, 683), (686, 532, 588, 765), (687, 766, 614, 518), (558, 690, 766, 687), (690, 531, 587, 766), (691, 767, 626, 530), (559, 694, 767, 691), (694, 513, 569, 767), (695, 768, 625, 529), (560, 698, 768, 695), (698, 516, 572, 768), (699, 769, 618, 522), (561, 702, 769, 699), (702, 515, 571, 769), (703, 770, 622, 526), (562, 706, 770, 703), (706, 509, 565, 770), (970, 862, 774, 864), (969, 866, 776, 867), (968, 869, 778, 870), (967, 872, 780, 873), (966, 875, 782, 876), (965, 878, 784, 879), (964, 881, 786, 882), (963, 884, 788, 885), (774, 862, 792, 832, 772, 890, 820, 860, 790, 887, 817, 857, 788, 884, 814, 854, 786, 881, 811, 851, 784, 878, 808, 848, 782, 875, 805, 845, 780, 872, 802, 842, 778, 869, 799, 839, 776, 866, 796, 836), (962, 887, 790, 888), (961, 890, 772, 833), (771, 861, 791, 831, 773, 865, 795, 835, 775, 868, 798, 838, 777, 871, 801, 841, 779, 874, 804, 844, 781, 877, 807, 847, 783, 880, 810, 850, 785, 883, 813, 853, 787, 886, 816, 856, 789, 889, 819, 859), (960, 891, 793, 863), (959, 892, 821, 893), (958, 860, 820, 894), (957, 895, 818, 858), (956, 896, 822, 897), (955, 857, 817, 898), (954, 899, 815, 855), (953, 900, 823, 901), (952, 854, 814, 902), (951, 903, 812, 852), (950, 904, 824, 905), (949, 851, 811, 906), (948, 907, 809, 849), (947, 908, 825, 909), (946, 848, 808, 910), (945, 911, 806, 846), (944, 912, 826, 913), (943, 845, 805, 914), (942, 915, 803, 843), (941, 916, 827, 917), (940, 842, 802, 918), (939, 919, 800, 840), (938, 920, 828, 921), (937, 839, 799, 922), (936, 923, 797, 837), (935, 924, 829, 925), (934, 836, 796, 926), (933, 927, 794, 834), (932, 928, 830, 929), (931, 832, 792, 930), (928, 931, 930, 830), (793, 833, 931, 928), (833, 772, 832, 931), (861, 932, 929, 791), (771, 863, 932, 861), (863, 793, 928, 932), (831, 933, 834, 773), (791, 929, 933, 831), (929, 830, 927, 933), (924, 934, 926, 829), (794, 864, 934, 924), (864, 774, 836, 934), (865, 935, 925, 795), (773, 834, 935, 865), (834, 794, 924, 935), (835, 936, 837, 775), (795, 925, 936, 835), (925, 829, 923, 936), (920, 937, 922, 828), (797, 867, 937, 920), (867, 776, 839, 937), (868, 938, 921, 798), (775, 837, 938, 868), (837, 797, 920, 938), (838, 939, 840, 777), (798, 921, 939, 838), (921, 828, 919, 939), (916, 940, 918, 827), (800, 870, 940, 916), (870, 778, 842, 940), (871, 941, 917, 801), (777, 840, 941, 871), (840, 800, 916, 941), (841, 942, 843, 779), (801, 917, 942, 841), (917, 827, 915, 942), (912, 943, 914, 826), (803, 873, 943, 912), (873, 780, 845, 943), (874, 944, 913, 804), (779, 843, 944, 874), (843, 803, 912, 944), (844, 945, 846, 781), (804, 913, 945, 844), (913, 826, 911, 945), (908, 946, 910, 825), (806, 876, 946, 908), (876, 782, 848, 946), (877, 947, 909, 807), (781, 846, 947, 877), (846, 806, 908, 947), (847, 948, 849, 783), (807, 909, 948, 847), (909, 825, 907, 948), (904, 949, 906, 824), (809, 879, 949, 904), (879, 784, 851, 949), (880, 950, 905, 810), (783, 849, 950, 880), (849, 809, 904, 950), (850, 951, 852, 785), (810, 905, 951, 850), (905, 824, 903, 951), (900, 952, 902, 823), (812, 882, 952, 900), (882, 786, 854, 952), (883, 953, 901, 813), (785, 852, 953, 883), (852, 812, 900, 953), (853, 954, 855, 787), (813, 901, 954, 853), (901, 823, 899, 954), (896, 955, 898, 822), (815, 885, 955, 896), (885, 788, 857, 955), (886, 956, 897, 816), (787, 855, 956, 886), (855, 815, 896, 956), (856, 957, 858, 789), (816, 897, 957, 856), (897, 822, 895, 957), (892, 958, 894, 821), (818, 888, 958, 892), (888, 790, 860, 958), (889, 959, 893, 819), (789, 858, 959, 889), (858, 818, 892, 959), (859, 960, 863, 771), (819, 893, 960, 859), (893, 821, 891, 960), (891, 961, 833, 793), (821, 894, 961, 891), (894, 820, 890, 961), (895, 962, 888, 818), (822, 898, 962, 895), (898, 817, 887, 962), (899, 963, 885, 815), (823, 902, 963, 899), (902, 814, 884, 963), (903, 964, 882, 812), (824, 906, 964, 903), (906, 811, 881, 964), (907, 965, 879, 809), (825, 910, 965, 907), (910, 808, 878, 965), (911, 966, 876, 806), (826, 914, 966, 911), (914, 805, 875, 966), (915, 967, 873, 803), (827, 918, 967, 915), (918, 802, 872, 967), (919, 968, 870, 800), (828, 922, 968, 919), (922, 799, 869, 968), (923, 969, 867, 797), (829, 926, 969, 923), (926, 796, 866, 969), (927, 970, 864, 794), (830, 930, 970, 927), (930, 792, 862, 970)])
me_sphere_001.polygons.foreach_set('use_smooth', [True] * 930)
me_sphere_001.polygons.foreach_set('material_index', [0, 0, 0, 0, 0, 0, 0, 0, 0, 0, 0, 0, 0, 0, 0, 0, 0, 0, 0, 0, 0, 0, 0, 0, 0, 0, 0, 0, 0, 0, 0, 0, 0, 0, 0, 0, 0, 0, 0, 0, 0, 0, 0, 0, 0, 0, 0, 0, 0, 0, 0, 0, 0, 0, 0, 0, 0, 0, 0, 0, 0, 0, 0, 0, 0, 0, 0, 0, 0, 0, 0, 0, 0, 0, 0, 0, 0, 0, 0, 0, 0, 0, 0, 0, 0, 0, 0, 0, 0, 0, 0, 0, 0, 0, 0, 0, 0, 0, 0, 0, 0, 0, 0, 0, 0, 0, 0, 0, 0, 0, 0, 0, 0, 0, 0, 0, 0, 0, 0, 0, 0, 0, 0, 0, 0, 0, 0, 0, 0, 0, 0, 0, 0, 0, 0, 0, 0, 0, 0, 0, 0, 0, 0, 0, 0, 0, 0, 0, 0, 0, 0, 0, 0, 0, 0, 0, 0, 0, 0, 0, 0, 0, 0, 0, 0, 0, 0, 0, 0, 0, 0, 0, 0, 0, 0, 0, 0, 0, 0, 0, 0, 0, 0, 0, 0, 0, 0, 0, 0, 0, 0, 0, 0, 0, 0, 0, 0, 0, 0, 0, 0, 0, 0, 0, 0, 0, 0, 0, 0, 0, 0, 0, 0, 0, 0, 0, 0, 0, 0, 0, 0, 0, 0, 0, 0, 0, 0, 0, 0, 0, 0, 0, 0, 0, 0, 0, 0, 0, 0, 0, 0, 0, 0, 0, 0, 0, 0, 0, 0, 0, 0, 0, 0, 0, 0, 0, 0, 0, 0, 0, 0, 0, 0, 0, 0, 0, 0, 0, 0, 0, 0, 0, 0, 0, 0, 0, 0, 0, 0, 0, 0, 0, 0, 0, 0, 0, 0, 0, 0, 0, 0, 0, 0, 0, 0, 0, 0, 0, 0, 0, 0, 0, 0, 0, 0, 0, 0, 0, 0, 0, 0, 0, 0, 0, 0, 0, 0, 0, 0, 0, 0, 0, 0, 0, 0, 0, 0, 0, 0, 0, 0, 0, 0, 0, 0, 0, 0, 0, 0, 0, 0, 0, 0, 0, 0, 0, 0, 0, 0, 0, 0, 0, 0, 0, 0, 0, 0, 0, 0, 0, 0, 0, 0, 0, 0, 0, 0, 0, 0, 0, 0, 0, 0, 0, 0, 0, 0, 0, 0, 0, 0, 0, 0, 0, 0, 0, 0, 0, 0, 0, 0, 0, 0, 0, 0, 0, 0, 0, 0, 0, 0, 0, 0, 0, 0, 0, 0, 0, 0, 0, 0, 0, 0, 0, 0, 0, 0, 0, 0, 0, 0, 0, 0, 0, 0, 0, 0, 0, 0, 0, 0, 0, 0, 0, 0, 0, 0, 0, 0, 0, 0, 0, 0, 0, 0, 0, 0, 0, 0, 0, 0, 0, 0, 0, 0, 0, 0, 0, 0, 0, 0, 0, 0, 0, 0, 0, 0, 0, 0, 0, 0, 0, 0, 0, 0, 0, 0, 0, 0, 0, 0, 0, 0, 0, 0, 0, 0, 0, 0, 0, 0, 0, 0, 0, 0, 0, 0, 0, 0, 0, 0, 0, 0, 0, 0, 0, 0, 0, 0, 0, 0, 0, 1, 1, 1, 1, 1, 1, 1, 1, 1, 1, 1, 1, 1, 1, 1, 1, 1, 1, 1, 1, 1, 1, 1, 1, 1, 1, 1, 1, 1, 1, 1, 1, 1, 1, 1, 1, 1, 1, 1, 1, 1, 1, 1, 1, 1, 1, 1, 1, 1, 1, 1, 1, 1, 1, 1, 1, 1, 1, 1, 1, 1, 1, 1, 1, 1, 1, 1, 1, 1, 1, 1, 1, 1, 1, 1, 1, 1, 1, 1, 1, 1, 1, 1, 1, 1, 1, 1, 1, 1, 1, 1, 1, 1, 1, 1, 1, 1, 1, 1, 1, 1, 1, 1, 1, 1, 1, 1, 1, 1, 1, 1, 1, 1, 1, 1, 1, 1, 1, 1, 1, 1, 1, 1, 1, 1, 1, 1, 1, 1, 1, 1, 1, 1, 1, 1, 1, 1, 1, 1, 1, 1, 1, 1, 1, 1, 1, 1, 1, 1, 1, 1, 1, 1, 1, 1, 1, 1, 1, 1, 1, 1, 1, 1, 1, 1, 1, 1, 1, 1, 1, 1, 1, 1, 1, 1, 1, 1, 1, 1, 1, 1, 1, 1, 1, 1, 1, 1, 1, 1, 1, 1, 1, 1, 1, 1, 1, 1, 1, 1, 1, 1, 1, 1, 1, 1, 1, 1, 1, 1, 1, 1, 1, 1, 1, 1, 1, 1, 1, 1, 1, 1, 1, 1, 1, 1, 1, 1, 1, 1, 1, 1, 1, 1, 1, 1, 1, 1, 1, 1, 1, 1, 1, 1, 1, 1, 1, 1, 1, 1, 1, 1, 1, 1, 1, 1, 1, 2, 2, 2, 2, 2, 2, 2, 2, 2, 2, 2, 2, 2, 2, 2, 2, 2, 2, 2, 2, 2, 2, 2, 2, 2, 2, 2, 2, 2, 2, 2, 2, 2, 2, 2, 2, 2, 2, 2, 2, 2, 2, 2, 2, 2, 2, 2, 2, 2, 2, 2, 2, 2, 2, 2, 2, 2, 2, 2, 2, 2, 2, 2, 2, 2, 2, 2, 2, 2, 2, 2, 2, 2, 2, 2, 2, 2, 2, 2, 2, 2, 2, 2, 2, 2, 2, 2, 2, 2, 2, 2, 2, 2, 2, 2, 2, 2, 2, 2, 2, 2, 2, 2, 2, 2, 2, 2, 2, 2, 2, 2, 2, 2, 2, 2, 2, 2, 2, 2, 2, 2, 2, 2, 2, 2, 2, 2, 2, 2, 2, 2, 2, 2, 2, 2, 2, 2, 2, 2, 2, 2, 2, 2, 2, 2, 2, 2, 2, 2, 2, 2, 2, 2, 2, 2, 2, 2, 2, 2, 2, 2, 2])
me_sphere_001.materials.append(mat_omena)
me_sphere_001.materials.append(mat_lehti)
me_sphere_001.materials.append(mat_oksa)
me_sphere_001.use_remesh_preserve_volume = False
me_sphere_001.use_remesh_preserve_attributes = False
me_sphere_001.use_mirror_vertex_groups = False
me_sphere_001.update()

# ---- objects
ob_camera = bpy.data.objects.new('Camera', cam_camera)
ob_point = bpy.data.objects.new('Point', light_point)
ob_omena = bpy.data.objects.new('Omena', me_sphere_001)

# ---- transforms, parenting, visibility, modifiers, constraints
ob_camera.location = (7.481, -6.508, 5.344)
ob_camera.rotation_euler = (1.109, 0.0, 0.8149)
ob_camera.lock_rotations_4d = False
ob_camera.empty_display_type = 'ARROWS'
ob_camera.color = (0.0, 0.0, 0.0, 0.0)
ob_camera.display_type = 'WIRE'
ob_camera.lineart.crease_threshold = 0.0
ob_point.location = (-2.245, 2.653, 3.385)
ob_point.lineart.crease_threshold = 0.0
ob_omena.location = (0.0, 0.0, 0.0)
ob_omena.scale = (1.004, 1.004, 1.004)
ob_omena.lineart.crease_threshold = 0.0

# ---- collection membership
col_collection_1.objects.link(ob_camera)
col_collection_9.objects.link(ob_point)
col_collection_9.objects.link(ob_omena)

# ---- scene / render settings (as saved in the file)
scene.camera = ob_camera
scene.frame_start = 1; scene.frame_end = 250; scene.frame_set(1)
scene.render.engine = 'BLENDER_EEVEE_NEXT'
scene.render.resolution_percentage = 50
scene.render.dither_intensity = 0.0
scene.cycles.use_denoising = False
scene.cycles.samples = 128
scene.cycles.sampling_pattern = 'TABULATED_SOBOL'
scene.cycles.light_sampling_threshold = 0.0
scene.cycles.use_adaptive_sampling = False
scene.cycles.use_light_tree = False
scene.cycles.blur_glossy = 0.0
scene.cycles.sample_clamp_indirect = 0.0
scene.view_settings.view_transform = 'Standard'
bpy.context.view_layer.update()
